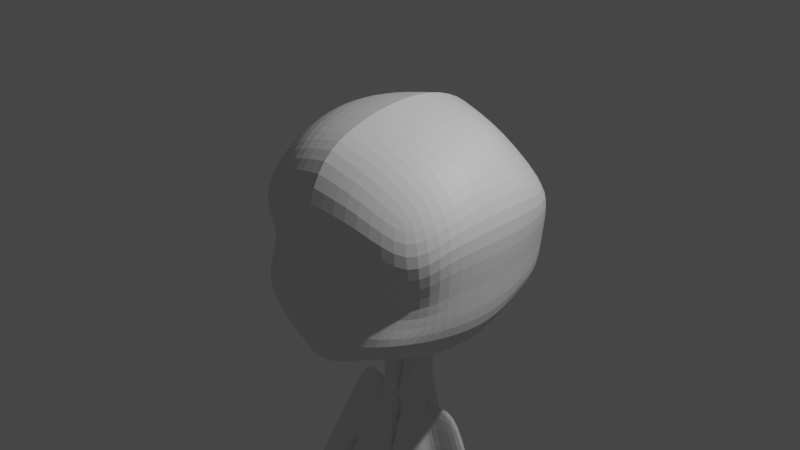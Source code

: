 # Source: 2118065_BAB4.blend  (saved by Blender 3.6.13; exported with 4.5.12 LTS)
import bpy
from mathutils import Matrix  # noqa: F401  (used for matrix-valued properties, if any)

bpy.ops.wm.read_factory_settings(use_empty=True)
scene = bpy.context.scene
scene.name = 'Scene'

# ---- collections
col_collection = bpy.data.collections.new('Collection'); scene.collection.children.link(col_collection)

# ---- materials (node trees are filled in below, after node groups)
mat_material = bpy.data.materials.new('Material')
mat_material.alpha_threshold = 0.0
mat_material.use_transparent_shadow = False
mat_material.roughness = 0.5
mat_material.line_color = (0.0, 0.0, 0.0, 1.0)

# ---- material node trees
mat_material.use_nodes = True; mat_material.node_tree.nodes.clear()
_N = mat_material.node_tree.nodes; _L = mat_material.node_tree.links
n0 = _N.new('ShaderNodeOutputMaterial'); n0.name = 'Material Output'; n0.location = (300, 300)
n1 = _N.new('ShaderNodeBsdfPrincipled'); n1.name = 'Principled BSDF'; n1.location = (10, 300)
n1.distribution = 'GGX'
n1.subsurface_method = 'RANDOM_WALK_SKIN'
n1.inputs[3].default_value = 1.45
n1.inputs[27].default_value = (0.0, 0.0, 0.0, 1.0)
n1.inputs[28].default_value = 1.0
_L.new(n1.outputs[0], n0.inputs[0])
n0.is_active_output = True

# ---- world
world_world = bpy.data.worlds.new('World'); scene.world = world_world
world_world.use_nodes = True; world_world.node_tree.nodes.clear()
_N = world_world.node_tree.nodes; _L = world_world.node_tree.links
n0 = _N.new('ShaderNodeOutputWorld'); n0.name = 'World Output'; n0.location = (300, 300)
n1 = _N.new('ShaderNodeBackground'); n1.name = 'Background'; n1.location = (10, 300)
n1.inputs[0].default_value = (0.05088, 0.05088, 0.05088, 1.0)
_L.new(n1.outputs[0], n0.inputs[0])
n0.is_active_output = True
world_world.color = (0.05088, 0.05088, 0.05088)
world_world.use_sun_shadow = False
world_world.sun_shadow_jitter_overblur = 0.0

# ---- cameras
cam_camera = bpy.data.cameras.new('Camera')
cam_camera.clip_end = 100.0
cam_camera.ortho_scale = 7.314

# ---- lights
light_light = bpy.data.lights.new('Light', 'POINT')
light_light.transmission_factor = 0.0
light_light.energy = 1000.0
light_light.shadow_soft_size = 0.1
light_light.shadow_maximum_resolution = 0.006
light_light.use_absolute_resolution = True

# ---- meshes
me_cube = bpy.data.meshes.new('Cube')
me_cube.from_pydata([(-0.9735, 0.8807, 0.5627), (-0.894, 0.7747, -0.6952), (-0.9735, -0.8145, 0.5494), (-0.894, -0.9072, -0.8542), (-1.011, 0.3317, -0.746), (-1.051, -1.781e-08, -1.025), (-1.011, -0.5173, -0.9845), (0.0, 0.8525, -1.065), (-0.3847, 0.8122, -0.8122), (-1.077, -1.024, -0.6365), (-0.9983, -0.7068, -0.3843), (-1.13, -0.958, 0.04018), (-1.13, 1.117, 0.2787), (-0.9983, 1.157, -0.05301), (-1.077, 1.038, -0.5703), (0.0, -0.9718, 0.9718), (-0.4642, -0.9315, 0.8388), (-0.3847, -1.024, -1.024), (0.0, -1.104, -1.21), (-1.064, -0.4775, 0.6797), (-1.104, 3.739e-08, 0.879), (-1.064, 0.5173, 0.799), (-0.4642, 0.9978, 0.852), (0.0, 1.038, 0.985), (-0.5861, 1.169, -0.7621), (0.0, 1.238, -0.7966), (-0.612, 1.366, -0.01325), (0.0, 1.453, -0.01325), (-0.5861, 1.222, 0.497), (0.0, 1.291, 0.5316), (-0.4838, 0.4005, -0.9971), (-0.5183, -8.42e-09, -1.225), (-0.4838, -0.5861, -1.236), (0.0, 0.4265, -1.3), (-4.172e-08, 2.62e-08, -1.546), (0.0, -0.612, -1.472), (-1.262, -0.5861, -0.6561), (-1.331, 5.342e-09, -0.6906), (-1.262, 0.5331, -0.5235), (-1.233, -0.612, -0.1855), (-1.321, 2.493e-08, -0.1855), (-1.233, 0.612, -0.1855), (-1.328, -0.5861, 0.3778), (-1.397, 3.205e-08, 0.4123), (-1.328, 0.5861, 0.3778), (0.0, -1.291, -0.8894), (-0.5861, -1.222, -0.8548), (0.0, -1.042, -0.3313), (-0.612, -0.9551, -0.3313), (0.0, -1.225, 0.4123), (-0.5861, -1.156, 0.3778), (0.0, 0.5855, 1.247), (0.0, -0.0265, 1.294), (0.0, -0.5723, 1.167), (-0.6826, 0.5596, 1.103), (-0.7171, -0.0265, 1.132), (-0.6826, -0.5463, 1.024), (-0.1995, 0.3675, -1.574), (-0.234, -0.03303, -1.802), (0.0, 0.3935, -1.876), (2.086e-08, -0.03303, -2.123), (-0.2314, 0.3605, -2.039), (-0.2659, -0.04008, -2.267), (1.802e-08, 0.3882, -2.093), (9.388e-10, -0.04009, -2.504), (-1.162, 0.3261, -5.006), (-0.9711, -0.06497, -5.309), (0.0, 0.3538, -5.2), (0.0, -0.07441, -5.61), (-0.2954, 0.1591, -2.144), (-0.1319, -0.07293, -2.384), (-1.224, 0.1394, -5.137), (-0.3104, -0.1235, -5.592), (-0.5509, 0.3978, -3.531), (-0.8594, -0.1707, -3.727), (0.2317, -0.2484, -4.055), (-0.4982, -0.4557, -3.935), (-0.8773, 0.1933, -3.621), (-0.2941, 0.05456, -2.201), (-0.2016, -0.0653, -2.326), (-0.9982, 0.04299, -5.267), (-0.7614, -0.1078, -5.483), (-0.4319, 0.3736, -2.786), (-0.5977, -0.112, -2.993), (0.1288, -0.1524, -3.276), (-0.2753, 0.2643, -2.093), (-0.06058, -0.06678, -2.441), (-1.2, 0.2388, -5.077), (-0.2735, -0.1171, -5.605), (-0.7432, 0.4018, -4.246), (-1.237, -0.168, -4.453), (0.243, -0.2137, -4.857), (-0.512, -0.4612, -4.979), (-0.2679, -0.2819, -3.155), (-0.06441, -0.4135, -3.991), (-0.7722, -0.346, -3.811), (-1.256, 0.2031, -4.351), (-0.5562, 0.1766, -2.883), (-0.8923, 0.007792, -3.666), (-0.6531, 0.306, -3.571), (-0.7945, 0.01509, -5.456), (-0.5061, 0.2838, -2.833), (-0.6246, 0.03046, -2.931), (-1.286, 0.01784, -4.397), (-0.4731, -0.2185, -3.064), (-0.05367, -0.2569, -3.212), (-0.07553, -0.4337, -4.841), (-0.7814, -0.3346, -4.832), (-0.84, 0.3197, -4.298), (-0.5101, 0.2069, -1.121), (0.03868, 0.2185, -1.432), (-0.2472, -0.05244, -1.366), (-0.2622, 0.1688, -1.684), (0.05079, 0.1818, -2.002), (-0.1159, -0.05532, -1.961), (-0.3449, -0.00888, -1.499), (-0.01232, -0.01003, -1.835), (-0.01025, 0.4007, -1.587), (-0.3202, 0.3646, -1.274), (0.03463, 0.1837, -2.309), (-0.2349, -0.05597, -2.296), (-0.2437, -0.02868, -2.035), (-0.002265, -0.03587, -2.313), (-8.979e-05, 0.3907, -1.985), (-0.02716, -0.05736, -2.471), (-0.1308, -0.07032, -2.383), (0.04166, 0.1823, -2.155), (-0.3506, 0.1777, -1.386), (0.02793, 0.198, -1.717), (-0.1872, 0.02529, -1.665), (-0.1766, -0.05047, -1.882), (-0.251, -0.0495, -2.282), (-0.2528, -0.03195, -2.151), (-0.0007893, -0.03486, -2.218), (-0.04376, -0.06248, -2.456), (-0.09557, -0.06888, -2.412), (-0.05515, -0.05034, -2.041), (-0.2183, -0.06077, -2.311), (-0.2392, -0.03225, -1.918), (-0.002338, -0.03737, -2.408), (-0.01216, -0.05039, -2.487), (-0.1662, -0.06941, -2.354), (-0.1186, 0.4027, -2.064), (-0.3768, 0.4872, -5.09), (0.04195, 0.444, -3.648), (-0.3282, 0.3631, -2.414), (-0.9497, 0.3751, -4.734), (-0.5852, 0.3827, -3.517), (-0.1772, 0.3878, -2.051), (-0.8844, 0.4358, -5.13), (0.04867, 0.4439, -4.427), (-0.2781, 0.3596, -2.227), (-0.8548, 0.3861, -4.378), (-0.5076, 0.3799, -3.152), (-0.05817, 0.4031, -2.078), (-0.312, 0.4489, -5.12), (0.02039, 0.4153, -2.87), (-0.3803, 0.3688, -2.6), (-1.062, 0.3594, -4.867), (-0.6641, 0.3887, -3.881), (-0.2058, 0.3771, -2.045), (-1.031, 0.3972, -5.072), (0.03923, 0.4217, -4.817), (-0.2539, 0.3589, -2.133), (-0.7985, 0.3928, -4.312), (-0.4697, 0.3776, -2.969), (-0.08837, 0.4029, -2.071), (-0.2248, 0.4728, -5.143), (0.03117, 0.4296, -3.259), (-0.3543, 0.366, -2.507), (-1.006, 0.3672, -4.801), (-0.6246, 0.3857, -3.699), (-0.1479, 0.3953, -2.057), (-0.7339, 0.4568, -5.185), (0.04531, 0.444, -4.037), (-0.3031, 0.3613, -2.32), (-0.9116, 0.3806, -4.444), (-0.5464, 0.3813, -3.334), (-0.02807, 0.3994, -2.085), (-0.1771, -0.1453, -5.275), (0.009913, 0.4013, -2.482), (-0.4062, 0.3715, -2.693), (-1.115, 0.3471, -4.935), (-0.7032, 0.3938, -4.064), (0.1052, 0.141, -5.407), (-1.033, 0.3781, -6.562), (-1.077, 0.1874, -7.489), (-0.6273, -0.06376, -7.52), (-1.071, 0.2907, -7.485), (-0.3651, -0.04793, -6.64), (-0.8161, 0.04015, -7.676), (-0.7128, 0.576, -7.444), (-0.7554, 0.4878, -6.686), (-0.4228, 0.5471, -7.548), (-0.9021, 0.4491, -6.628), (-0.5608, 0.5615, -7.496), (-0.8633, 0.555, -7.389), (-0.4939, -0.0856, -7.314), (-0.211, 0.1623, -5.209), (-0.4272, 0.2308, -7.422), (-0.3389, -0.1134, -6.295), (-0.3665, 0.4934, -6.335), (-0.3215, 0.1946, -6.316), (-0.5597, -0.07287, -5.533), (-0.7204, -0.01973, -7.226), (-0.7614, 0.07724, -6.14), (-0.4669, -0.04664, -6.611), (-0.6177, 0.0153, -6.38), (-1.032, 0.05003, -5.316), (-0.9536, 0.103, -7.584), (-0.7591, 0.06957, -5.795), (-1.171, 0.1577, -5.889), (-0.7867, 0.06389, -6.482), (-1.561, -0.7175, -7.489), (-1.111, -0.9686, -7.519), (-1.555, -0.6141, -7.484), (-0.8489, -0.9528, -7.607), (-1.3, -0.8647, -7.675), (-1.197, -0.3289, -7.443), (-0.9066, -0.3578, -7.436), (-1.045, -0.3433, -7.495), (-1.347, -0.3499, -7.389), (-0.9778, -0.9905, -7.202), (-0.911, -0.6741, -7.31), (-1.204, -0.9246, -7.114), (-1.437, -0.8019, -7.584), (-0.6996, 0.1992, -1.982), (-0.6982, 0.09462, -2.038), (-0.9604, 0.2167, -2.72), (-1.029, 0.07051, -2.769), (-1.37, -0.03834, -4.753), (-1.438, -0.1845, -4.801), (-1.774, 0.001715, -4.591), (-1.842, -0.1444, -4.639)], [], [(56, 19, 2, 16), (50, 16, 2, 11), (44, 21, 0, 12), (1, 14, 24, 8), (8, 24, 25, 7), (14, 13, 26, 24), (24, 26, 27, 25), (13, 12, 28, 26), (26, 28, 29, 27), (12, 0, 22, 28), (28, 22, 23, 29), (6, 32, 17, 3), (32, 35, 18, 17), (1, 8, 30, 4), (4, 30, 109, 31, 5), (5, 31, 32, 6), (8, 7, 33, 30), (129, 115, 58, 130, 114), (31, 111, 34, 35, 32), (4, 38, 14, 1), (38, 41, 13, 14), (41, 44, 12, 13), (3, 9, 36, 6), (6, 36, 37, 5), (5, 37, 38, 4), (9, 10, 39, 36), (36, 39, 40, 37), (37, 40, 41, 38), (10, 11, 42, 39), (39, 42, 43, 40), (40, 43, 44, 41), (11, 2, 19, 42), (42, 19, 20, 43), (43, 20, 21, 44), (17, 46, 9, 3), (46, 48, 10, 9), (48, 50, 11, 10), (18, 45, 46, 17), (45, 47, 48, 46), (47, 49, 50, 48), (49, 15, 16, 50), (53, 56, 16, 15), (33, 7, 25, 27, 29, 23, 51, 52, 53, 15, 49, 47, 45, 18, 35, 34, 110), (23, 22, 54, 51), (51, 54, 55, 52), (52, 55, 56, 53), (22, 0, 21, 54), (54, 21, 20, 55), (55, 20, 19, 56), (86, 135, 125, 141, 79, 70), (128, 116, 60, 113), (127, 118, 57, 112), (118, 117, 59, 57), (82, 165, 153, 177, 147, 171, 159, 183, 89, 73), (126, 122, 139, 64, 119), (57, 59, 123, 63, 178, 154, 166, 142, 172, 148, 160, 61), (78, 85, 69), (71, 208, 100, 80), (108, 89, 164, 152, 176, 146, 170, 158, 182, 65, 87), (107, 90, 66, 81), (91, 84, 75), (106, 92, 72, 88), (105, 93, 76, 94), (104, 83, 74, 95), (103, 96, 71, 80), (102, 97, 77, 98), (101, 82, 73, 99), (149, 173, 196, 192), (97, 101, 99, 77), (69, 85, 101, 97), (85, 61, 163, 151, 175, 145, 169, 157, 181, 82, 101), (83, 102, 98, 74), (62, 78, 102, 83), (69, 97, 228, 226), (90, 103, 80, 66), (74, 98, 103, 90), (98, 77, 96, 103), (93, 104, 95, 76), (70, 79, 104, 93), (79, 137, 120, 131, 62, 83, 104), (84, 105, 94, 75), (64, 140, 124, 134, 86, 105, 84), (86, 70, 93, 105), (91, 106, 88, 68), (75, 94, 106, 91), (94, 76, 92, 106), (63, 119, 64, 84, 91, 68, 184, 67, 162, 150, 174, 144, 168, 156, 180), (92, 107, 81, 72), (76, 95, 107, 92), (95, 74, 90, 107), (96, 108, 87, 71), (77, 99, 108, 96), (99, 73, 89, 108), (80, 81, 66), (80, 100, 81), (100, 203, 72, 81), (112, 57, 61, 85, 78, 62, 132, 121), (61, 160, 148, 172, 142, 166, 154, 178, 63, 180, 156, 168, 144, 174, 150, 162, 67, 179, 198, 155, 167, 143, 173, 149, 161, 65, 182, 158, 170, 146, 176, 152, 164, 89, 183, 159, 171, 147, 177, 153, 165, 82, 181, 157, 169, 145, 175, 151, 163), (60, 136, 114, 130, 58, 138, 121, 132, 62, 131, 120, 137, 79, 141, 125, 135, 86, 134, 124, 140, 64, 139, 122, 133), (58, 112, 121, 138), (123, 126, 119, 63), (59, 113, 126, 123), (113, 60, 133, 122, 126), (30, 33, 117, 118), (115, 127, 112, 58), (31, 109, 127, 115), (109, 30, 118, 127), (117, 128, 113, 59), (33, 110, 128, 117), (110, 34, 116, 128), (116, 129, 114, 136, 60), (34, 111, 129, 116), (111, 31, 115, 129), (100, 208, 71, 211, 186, 209, 190, 212, 205, 210), (143, 167, 195, 191), (173, 143, 191, 196), (207, 205, 212, 190, 204), (65, 161, 194, 185), (71, 87, 188, 186, 211), (167, 155, 201, 193, 195), (87, 65, 185, 188), (88, 72, 206, 187, 189), (161, 149, 192, 194), (202, 200, 197, 199), (201, 202, 199, 193), (155, 198, 202, 201), (198, 179, 200, 202), (206, 207, 204, 187), (72, 203, 207, 206), (203, 100, 210, 205, 207), (189, 187, 214, 216), (199, 197, 222, 223), (191, 195, 220, 218), (209, 186, 213, 225), (195, 193, 219, 220), (187, 204, 224, 214), (196, 191, 218, 221), (186, 188, 215, 213), (190, 209, 225, 217), (193, 199, 223, 219), (204, 190, 217, 224), (227, 226, 228, 229), (229, 228, 232, 233), (102, 78, 227, 229), (78, 69, 226, 227), (230, 231, 233, 232), (97, 102, 231, 230), (102, 229, 233, 231), (228, 97, 230, 232)])
_uv = me_cube.uv_layers.new(name='UVMap')
_uv.uv.foreach_set('vector', [0.8125, 0.6875, 0.875, 0.6875, 0.875, 0.75, 0.8125, 0.75, 0.5625, 0.9375, 0.625, 0.9375, 0.625, 1.0, 0.5625, 1.0, 0.5625, 0.1875, 0.625, 0.1875, 0.625, 0.25, 0.5625, 0.25, 0.375, 0.25, 0.4375, 0.25, 0.4375, 0.3125, 0.375, 0.3125, 0.375, 0.3125, 0.4375, 0.3125, 0.4375, 0.375, 0.375, 0.375, 0.4375, 0.25, 0.5, 0.25, 0.5, 0.3125, 0.4375, 0.3125, 0.4375, 0.3125, 0.5, 0.3125, 0.5, 0.375, 0.4375, 0.375, 0.5, 0.25, 0.5625, 0.25, 0.5625, 0.3125, 0.5, 0.3125, 0.5, 0.3125, 0.5625, 0.3125, 0.5625, 0.375, 0.5, 0.375, 0.5625, 0.25, 0.625, 0.25, 0.625, 0.3125, 0.5625, 0.3125, 0.5625, 0.3125, 0.625, 0.3125, 0.625, 0.375, 0.5625, 0.375, 0.125, 0.6875, 0.1875, 0.6875, 0.1875, 0.75, 0.125, 0.75, 0.1875, 0.6875, 0.25, 0.6875, 0.25, 0.75, 0.1875, 0.75, 0.125, 0.5, 0.1875, 0.5, 0.1875, 0.5625, 0.125, 0.5625, 0.125, 0.5625, 0.1875, 0.5625, 0.1875, 0.5938, 0.1875, 0.625, 0.125, 0.625, 0.125, 0.625, 0.1875, 0.625, 0.1875, 0.6875, 0.125, 0.6875, 0.1875, 0.5, 0.25, 0.5, 0.25, 0.5625, 0.1875, 0.5625, 0.2187, 0.625, 0.1875, 0.625, 0.1875, 0.625, 0.2031, 0.625, 0.2187, 0.625, 0.1875, 0.625, 0.2187, 0.625, 0.25, 0.625, 0.25, 0.6875, 0.1875, 0.6875, 0.375, 0.1875, 0.4375, 0.1875, 0.4375, 0.25, 0.375, 0.25, 0.4375, 0.1875, 0.5, 0.1875, 0.5, 0.25, 0.4375, 0.25, 0.5, 0.1875, 0.5625, 0.1875, 0.5625, 0.25, 0.5, 0.25, 0.375, 0.0, 0.4375, 0.0, 0.4375, 0.0625, 0.375, 0.0625, 0.375, 0.0625, 0.4375, 0.0625, 0.4375, 0.125, 0.375, 0.125, 0.375, 0.125, 0.4375, 0.125, 0.4375, 0.1875, 0.375, 0.1875, 0.4375, 0.0, 0.5, 0.0, 0.5, 0.0625, 0.4375, 0.0625, 0.4375, 0.0625, 0.5, 0.0625, 0.5, 0.125, 0.4375, 0.125, 0.4375, 0.125, 0.5, 0.125, 0.5, 0.1875, 0.4375, 0.1875, 0.5, 0.0, 0.5625, 0.0, 0.5625, 0.0625, 0.5, 0.0625, 0.5, 0.0625, 0.5625, 0.0625, 0.5625, 0.125, 0.5, 0.125, 0.5, 0.125, 0.5625, 0.125, 0.5625, 0.1875, 0.5, 0.1875, 0.5625, 0.0, 0.625, 0.0, 0.625, 0.0625, 0.5625, 0.0625, 0.5625, 0.0625, 0.625, 0.0625, 0.625, 0.125, 0.5625, 0.125, 0.5625, 0.125, 0.625, 0.125, 0.625, 0.1875, 0.5625, 0.1875, 0.375, 0.9375, 0.4375, 0.9375, 0.4375, 1.0, 0.375, 1.0, 0.4375, 0.9375, 0.5, 0.9375, 0.5, 1.0, 0.4375, 1.0, 0.5, 0.9375, 0.5625, 0.9375, 0.5625, 1.0, 0.5, 1.0, 0.375, 0.875, 0.4375, 0.875, 0.4375, 0.9375, 0.375, 0.9375, 0.4375, 0.875, 0.5, 0.875, 0.5, 0.9375, 0.4375, 0.9375, 0.5, 0.875, 0.5625, 0.875, 0.5625, 0.9375, 0.5, 0.9375, 0.5625, 0.875, 0.625, 0.875, 0.625, 0.9375, 0.5625, 0.9375, 0.75, 0.6875, 0.8125, 0.6875, 0.8125, 0.75, 0.75, 0.75, 0.25, 0.5625, 0.375, 0.375, 0.4375, 0.375, 0.5, 0.375, 0.5625, 0.375, 0.75, 0.5, 0.75, 0.5625, 0.75, 0.625, 0.75, 0.6875, 0.625, 0.875, 0.5625, 0.875, 0.5, 0.875, 0.4375, 0.875, 0.25, 0.75, 0.25, 0.6875, 0.25, 0.625, 0.25, 0.5938, 0.75, 0.5, 0.8125, 0.5, 0.8125, 0.5625, 0.75, 0.5625, 0.75, 0.5625, 0.8125, 0.5625, 0.8125, 0.625, 0.75, 0.625, 0.75, 0.625, 0.8125, 0.625, 0.8125, 0.6875, 0.75, 0.6875, 0.8125, 0.5, 0.875, 0.5, 0.875, 0.5625, 0.8125, 0.5625, 0.8125, 0.5625, 0.875, 0.5625, 0.875, 0.625, 0.8125, 0.625, 0.8125, 0.625, 0.875, 0.625, 0.875, 0.6875, 0.8125, 0.6875, 0.2344, 0.625, 0.2266, 0.625, 0.2187, 0.625, 0.2109, 0.625, 0.2031, 0.625, 0.2187, 0.625, 0.25, 0.5938, 0.25, 0.625, 0.25, 0.625, 0.25, 0.5938, 0.1875, 0.5938, 0.1875, 0.5625, 0.1875, 0.5625, 0.1875, 0.5938, 0.1875, 0.5625, 0.25, 0.5625, 0.25, 0.5625, 0.1875, 0.5625, 0.1875, 0.5625, 0.1875, 0.5625, 0.1875, 0.5625, 0.1875, 0.5625, 0.1875, 0.5625, 0.1875, 0.5625, 0.1875, 0.5625, 0.1875, 0.5625, 0.1875, 0.5625, 0.1875, 0.5625, 0.25, 0.5938, 0.25, 0.625, 0.25, 0.625, 0.25, 0.625, 0.25, 0.5938, 0.1875, 0.5625, 0.25, 0.5625, 0.25, 0.5625, 0.25, 0.5625, 0.2422, 0.5625, 0.2344, 0.5625, 0.2266, 0.5625, 0.2188, 0.5625, 0.2109, 0.5625, 0.2031, 0.5625, 0.1953, 0.5625, 0.1875, 0.5625, 0.1875, 0.6094, 0.1875, 0.5781, 0.1875, 0.5938, 0.1875, 0.5938, 0.1953, 0.6016, 0.2031, 0.6094, 0.1875, 0.6094, 0.1875, 0.5781, 0.1875, 0.5625, 0.1875, 0.5625, 0.1875, 0.5625, 0.1875, 0.5625, 0.1875, 0.5625, 0.1875, 0.5625, 0.1875, 0.5625, 0.1875, 0.5625, 0.1875, 0.5625, 0.1875, 0.5781, 0.2031, 0.625, 0.1875, 0.625, 0.1875, 0.625, 0.2031, 0.625, 0.25, 0.625, 0.25, 0.625, 0.25, 0.625, 0.2344, 0.625, 0.2187, 0.625, 0.2187, 0.625, 0.2344, 0.625, 0.2344, 0.625, 0.2187, 0.625, 0.2187, 0.625, 0.2344, 0.625, 0.2031, 0.625, 0.1875, 0.625, 0.1875, 0.625, 0.2031, 0.625, 0.1875, 0.6094, 0.1875, 0.5938, 0.1875, 0.5938, 0.1875, 0.6094, 0.1875, 0.6094, 0.1875, 0.5938, 0.1875, 0.5938, 0.1875, 0.6094, 0.1875, 0.5781, 0.1875, 0.5625, 0.1875, 0.5625, 0.1875, 0.5781, 0.2031, 0.5625, 0.2109, 0.5625, 0.2109, 0.5625, 0.2031, 0.5625, 0.1875, 0.5938, 0.1875, 0.5781, 0.1875, 0.5781, 0.1875, 0.5938, 0.1875, 0.5938, 0.1875, 0.5781, 0.1875, 0.5781, 0.1875, 0.5938, 0.1875, 0.5781, 0.1875, 0.5625, 0.1875, 0.5625, 0.1875, 0.5625, 0.1875, 0.5625, 0.1875, 0.5625, 0.1875, 0.5625, 0.1875, 0.5625, 0.1875, 0.5625, 0.1875, 0.5625, 0.1875, 0.5781, 0.1875, 0.625, 0.1875, 0.6094, 0.1875, 0.6094, 0.1875, 0.625, 0.1875, 0.625, 0.1875, 0.6094, 0.1875, 0.6094, 0.1875, 0.625, 0.1875, 0.5938, 0.1875, 0.5938, 0.1875, 0.5938, 0.1875, 0.5938, 0.1875, 0.625, 0.1875, 0.6094, 0.1875, 0.6094, 0.1875, 0.625, 0.1875, 0.625, 0.1875, 0.6094, 0.1875, 0.6094, 0.1875, 0.625, 0.1875, 0.6094, 0.1875, 0.5938, 0.1875, 0.5938, 0.1875, 0.6094, 0.2187, 0.625, 0.2031, 0.625, 0.2031, 0.625, 0.2187, 0.625, 0.2187, 0.625, 0.2031, 0.625, 0.2031, 0.625, 0.2187, 0.625, 0.2031, 0.625, 0.1992, 0.625, 0.1953, 0.625, 0.1914, 0.625, 0.1875, 0.625, 0.1875, 0.625, 0.2031, 0.625, 0.25, 0.625, 0.2344, 0.625, 0.2344, 0.625, 0.25, 0.625, 0.25, 0.625, 0.2461, 0.625, 0.2422, 0.625, 0.2383, 0.625, 0.2344, 0.625, 0.2344, 0.625, 0.25, 0.625, 0.2344, 0.625, 0.2187, 0.625, 0.2187, 0.625, 0.2344, 0.625, 0.25, 0.625, 0.2344, 0.625, 0.2344, 0.625, 0.25, 0.625, 0.25, 0.625, 0.2344, 0.625, 0.2344, 0.625, 0.25, 0.625, 0.2344, 0.625, 0.2187, 0.625, 0.2187, 0.625, 0.2344, 0.625, 0.25, 0.5625, 0.25, 0.5938, 0.25, 0.625, 0.25, 0.625, 0.25, 0.625, 0.25, 0.625, 0.25, 0.5938, 0.25, 0.5625, 0.25, 0.5625, 0.25, 0.5625, 0.25, 0.5625, 0.25, 0.5625, 0.25, 0.5625, 0.25, 0.5625, 0.25, 0.5625, 0.2187, 0.625, 0.2031, 0.625, 0.2031, 0.625, 0.2187, 0.625, 0.2187, 0.625, 0.2031, 0.625, 0.2031, 0.625, 0.2187, 0.625, 0.2031, 0.625, 0.1875, 0.625, 0.1875, 0.625, 0.2031, 0.625, 0.1875, 0.5938, 0.1875, 0.5781, 0.1875, 0.5781, 0.1875, 0.5938, 0.1875, 0.5938, 0.1875, 0.5781, 0.1875, 0.5781, 0.1875, 0.5938, 0.1875, 0.5781, 0.1875, 0.5625, 0.1875, 0.5625, 0.1875, 0.5781, 0.1875, 0.6094, 0.2031, 0.625, 0.1875, 0.625, 0.1875, 0.6094, 0.2031, 0.6094, 0.2031, 0.625, 0.2031, 0.6094, 0.2109, 0.6172, 0.2187, 0.625, 0.2031, 0.625, 0.1875, 0.5938, 0.1875, 0.5625, 0.1875, 0.5625, 0.1875, 0.5781, 0.1875, 0.6094, 0.1875, 0.625, 0.1875, 0.625, 0.1875, 0.625, 0.1875, 0.5625, 0.1953, 0.5625, 0.2031, 0.5625, 0.2109, 0.5625, 0.2188, 0.5625, 0.2266, 0.5625, 0.2344, 0.5625, 0.2422, 0.5625, 0.25, 0.5625, 0.25, 0.5625, 0.25, 0.5625, 0.25, 0.5625, 0.25, 0.5625, 0.25, 0.5625, 0.25, 0.5625, 0.25, 0.5625, 0.25, 0.5625, 0.2422, 0.5625, 0.2383, 0.5625, 0.2344, 0.5625, 0.2266, 0.5625, 0.2188, 0.5625, 0.2109, 0.5625, 0.2031, 0.5625, 0.1953, 0.5625, 0.1875, 0.5625, 0.1875, 0.5625, 0.1875, 0.5625, 0.1875, 0.5625, 0.1875, 0.5625, 0.1875, 0.5625, 0.1875, 0.5625, 0.1875, 0.5625, 0.1875, 0.5625, 0.1875, 0.5625, 0.1875, 0.5625, 0.1875, 0.5625, 0.1875, 0.5625, 0.1875, 0.5625, 0.1875, 0.5625, 0.1875, 0.5625, 0.1875, 0.5625, 0.1875, 0.5625, 0.1875, 0.5625, 0.1875, 0.5625, 0.1875, 0.5625, 0.1875, 0.5625, 0.1875, 0.5625, 0.1875, 0.5625, 0.25, 0.625, 0.2344, 0.625, 0.2187, 0.625, 0.2031, 0.625, 0.1875, 0.625, 0.1875, 0.625, 0.1875, 0.625, 0.1875, 0.625, 0.1875, 0.625, 0.1914, 0.625, 0.1953, 0.625, 0.1992, 0.625, 0.2031, 0.625, 0.2109, 0.625, 0.2187, 0.625, 0.2266, 0.625, 0.2344, 0.625, 0.2383, 0.625, 0.2422, 0.625, 0.2461, 0.625, 0.25, 0.625, 0.25, 0.625, 0.25, 0.625, 0.25, 0.625, 0.1875, 0.625, 0.1875, 0.5938, 0.1875, 0.625, 0.1875, 0.625, 0.25, 0.5625, 0.25, 0.5938, 0.25, 0.5938, 0.25, 0.5625, 0.25, 0.5625, 0.25, 0.5938, 0.25, 0.5938, 0.25, 0.5625, 0.25, 0.5938, 0.25, 0.625, 0.25, 0.625, 0.25, 0.625, 0.25, 0.5938, 0.1875, 0.5625, 0.25, 0.5625, 0.25, 0.5625, 0.1875, 0.5625, 0.1875, 0.625, 0.1875, 0.5938, 0.1875, 0.5938, 0.1875, 0.625, 0.1875, 0.625, 0.1875, 0.5938, 0.1875, 0.5938, 0.1875, 0.625, 0.1875, 0.5938, 0.1875, 0.5625, 0.1875, 0.5625, 0.1875, 0.5938, 0.25, 0.5625, 0.25, 0.5938, 0.25, 0.5938, 0.25, 0.5625, 0.25, 0.5625, 0.25, 0.5938, 0.25, 0.5938, 0.25, 0.5625, 0.25, 0.5938, 0.25, 0.625, 0.25, 0.625, 0.25, 0.5938, 0.25, 0.625, 0.2187, 0.625, 0.2187, 0.625, 0.2344, 0.625, 0.25, 0.625, 0.25, 0.625, 0.2187, 0.625, 0.2187, 0.625, 0.25, 0.625, 0.2187, 0.625, 0.1875, 0.625, 0.1875, 0.625, 0.2187, 0.625, 0.2031, 0.6094, 0.1953, 0.6016, 0.1875, 0.5938, 0.1875, 0.5938, 0.1875, 0.5938, 0.1953, 0.6016, 0.2031, 0.6094, 0.2031, 0.6094, 0.2031, 0.6094, 0.2031, 0.6094, 0.2188, 0.5625, 0.2266, 0.5625, 0.2266, 0.5625, 0.2188, 0.5625, 0.2109, 0.5625, 0.2188, 0.5625, 0.2188, 0.5625, 0.2109, 0.5625, 0.2109, 0.6172, 0.2031, 0.6094, 0.2031, 0.6094, 0.2031, 0.6094, 0.2109, 0.6172, 0.1875, 0.5625, 0.1953, 0.5625, 0.1953, 0.5625, 0.1875, 0.5625, 0.1875, 0.5938, 0.1875, 0.5781, 0.1875, 0.5781, 0.1875, 0.5938, 0.1875, 0.5938, 0.2266, 0.5625, 0.2344, 0.5625, 0.2344, 0.5625, 0.2344, 0.5625, 0.2266, 0.5625, 0.1875, 0.5781, 0.1875, 0.5625, 0.1875, 0.5625, 0.1875, 0.5781, 0.2344, 0.625, 0.2187, 0.625, 0.2187, 0.625, 0.2187, 0.625, 0.2344, 0.625, 0.1953, 0.5625, 0.2031, 0.5625, 0.2031, 0.5625, 0.1953, 0.5625, 0.2383, 0.5625, 0.2422, 0.5625, 0.2422, 0.5625, 0.2383, 0.5625, 0.2344, 0.5625, 0.2383, 0.5625, 0.2383, 0.5625, 0.2344, 0.5625, 0.2344, 0.5625, 0.2383, 0.5625, 0.2383, 0.5625, 0.2344, 0.5625, 0.2383, 0.5625, 0.2422, 0.5625, 0.2422, 0.5625, 0.2383, 0.5625, 0.2187, 0.625, 0.2109, 0.6172, 0.2109, 0.6172, 0.2187, 0.625, 0.2187, 0.625, 0.2109, 0.6172, 0.2109, 0.6172, 0.2187, 0.625, 0.2109, 0.6172, 0.2031, 0.6094, 0.2031, 0.6094, 0.2031, 0.6094, 0.2109, 0.6172, 0.2344, 0.625, 0.2187, 0.625, 0.2187, 0.625, 0.2344, 0.625, 0.2383, 0.5625, 0.2422, 0.5625, 0.2422, 0.5625, 0.2383, 0.5625, 0.2188, 0.5625, 0.2266, 0.5625, 0.2266, 0.5625, 0.2188, 0.5625, 0.1953, 0.6016, 0.1875, 0.5938, 0.1875, 0.5938, 0.1953, 0.6016, 0.2266, 0.5625, 0.2344, 0.5625, 0.2344, 0.5625, 0.2266, 0.5625, 0.2187, 0.625, 0.2109, 0.6172, 0.2109, 0.6172, 0.2187, 0.625, 0.2109, 0.5625, 0.2188, 0.5625, 0.2188, 0.5625, 0.2109, 0.5625, 0.1875, 0.5938, 0.1875, 0.5781, 0.1875, 0.5781, 0.1875, 0.5938, 0.2031, 0.6094, 0.1953, 0.6016, 0.1953, 0.6016, 0.2031, 0.6094, 0.2344, 0.5625, 0.2383, 0.5625, 0.2383, 0.5625, 0.2344, 0.5625, 0.2109, 0.6172, 0.2031, 0.6094, 0.2031, 0.6094, 0.2109, 0.6172, 0.1875, 0.6094, 0.1875, 0.5938, 0.1875, 0.5938, 0.1875, 0.6094, 0.1875, 0.6094, 0.1875, 0.5938, 0.1875, 0.5938, 0.1875, 0.6094, 0.1875, 0.6094, 0.1875, 0.6094, 0.1875, 0.6094, 0.1875, 0.6094, 0.1875, 0.6094, 0.1875, 0.5938, 0.1875, 0.5938, 0.1875, 0.6094, 0.1875, 0.5938, 0.1875, 0.6094, 0.1875, 0.6094, 0.1875, 0.5938, 0.1875, 0.5938, 0.1875, 0.6094, 0.1875, 0.6094, 0.1875, 0.5938, 0.1875, 0.6094, 0.1875, 0.6094, 0.1875, 0.6094, 0.1875, 0.6094, 0.1875, 0.5938, 0.1875, 0.5938, 0.1875, 0.5938, 0.1875, 0.5938])
me_cube.materials.append(mat_material)
me_cube.use_mirror_vertex_groups = False
me_cube.update()

# ---- objects
ob_cube = bpy.data.objects.new('Cube', me_cube)
ob_light = bpy.data.objects.new('Light', light_light)
ob_camera = bpy.data.objects.new('Camera', cam_camera)
ob_empty = bpy.data.objects.new('Empty', None)
ob_empty_001 = bpy.data.objects.new('Empty.001', None)

# ---- transforms, parenting, visibility, modifiers, constraints
ob_cube.location = (0.0, 0.0, 0.0)
ob_cube.lock_rotations_4d = False
ob_cube.empty_display_type = 'ARROWS'
ob_cube.lineart.crease_threshold = 0.0
_m = ob_cube.modifiers.new('Mirror', 'MIRROR')
_m.use_clip = True
_m = ob_cube.modifiers.new('Subdivision', 'SUBSURF')
ob_light.location = (4.076, 1.005, 5.904)
ob_light.rotation_euler = (0.6503, 0.05522, 1.866)
ob_light.lock_rotations_4d = False
ob_light.empty_display_type = 'ARROWS'
ob_light.color = (0.0, 0.0, 0.0, 0.0)
ob_light.lineart.crease_threshold = 0.0
ob_camera.location = (7.359, -6.926, 4.958)
ob_camera.rotation_euler = (1.109, 0.0, 0.8149)
ob_camera.lock_rotations_4d = False
ob_camera.empty_display_type = 'ARROWS'
ob_camera.color = (0.0, 0.0, 0.0, 0.0)
ob_camera.display_type = 'WIRE'
ob_camera.lineart.crease_threshold = 0.0
ob_empty.location = (-1.813, 2.753, 5.28)
ob_empty.rotation_euler = (1.571, -0.0, -0.0)
ob_empty.empty_display_type = 'IMAGE'
ob_empty.empty_display_size = 24.7
ob_empty.empty_image_offset = (-0.08131, -1.139)
ob_empty_001.location = (-3.803, -5.7, 11.91)
ob_empty_001.rotation_euler = (1.571, -0.0, 1.571)
ob_empty_001.empty_display_type = 'IMAGE'
ob_empty_001.empty_display_size = 24.7
ob_empty_001.empty_image_offset = (-0.2743, -1.492)

# ---- collection membership
col_collection.objects.link(ob_cube)
col_collection.objects.link(ob_light)
col_collection.objects.link(ob_camera)
col_collection.objects.link(ob_empty)
col_collection.objects.link(ob_empty_001)

# ---- scene / render settings (as saved in the file)
scene.camera = ob_camera
scene.frame_start = 1; scene.frame_end = 250; scene.frame_set(0)
scene.render.engine = 'BLENDER_EEVEE_NEXT'
scene.cycles.sampling_pattern = 'TABULATED_SOBOL'
scene.view_settings.view_transform = 'Filmic'
bpy.context.view_layer.update()
